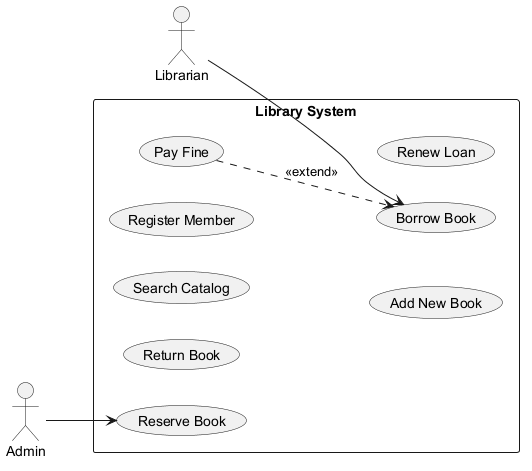

The diagram above was rendered by PlantUML. Its source (embedded in the PNG):
@startuml
skinparam monochrome true
left to right direction
actor "Admin" as Admin
actor "Librarian" as Librarian
rectangle "Library System" {
  usecase "Return Book" as UC_ReturnBook
  usecase "Pay Fine" as UC_PayFine
  usecase "Search Catalog" as UC_SearchCatalog
  usecase "Borrow Book" as UC_BorrowBook
  usecase "Reserve Book" as UC_ReserveBook
  usecase "Register Member" as UC_RegisterMember
  usecase "Add New Book" as UC_AddNewBook
  usecase "Renew Loan" as UC_RenewLoan
}
Admin --> UC_ReserveBook
Librarian --> UC_BorrowBook
UC_PayFine ..> UC_BorrowBook : <<extend>>
@enduml